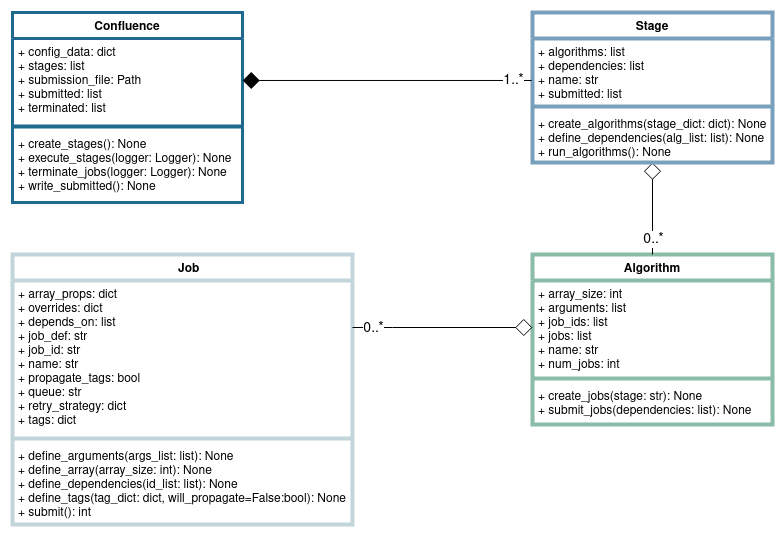

The diagram above was exported from draw.io. Its source (the exported page's mxGraphModel, read from the mxfile embedded in the PNG):
<mxGraphModel dx="1167" dy="625" grid="1" gridSize="10" guides="1" tooltips="1" connect="1" arrows="1" fold="1" page="1" pageScale="1" pageWidth="827" pageHeight="1169" math="0" shadow="0">
  <root>
    <mxCell id="WIyWlLk6GJQsqaUBKTNV-0" />
    <mxCell id="WIyWlLk6GJQsqaUBKTNV-1" parent="WIyWlLk6GJQsqaUBKTNV-0" />
    <mxCell id="1eSlfcdREaYaNRrV7-5r-5" value="Algorithm" style="swimlane;fontStyle=1;align=center;verticalAlign=top;childLayout=stackLayout;horizontal=1;startSize=26;horizontalStack=0;resizeParent=1;resizeParentMax=0;resizeLast=0;collapsible=1;marginBottom=0;strokeColor=#8abca7;strokeWidth=4;" vertex="1" parent="WIyWlLk6GJQsqaUBKTNV-1">
      <mxGeometry x="560" y="282" width="240" height="170" as="geometry" />
    </mxCell>
    <mxCell id="1eSlfcdREaYaNRrV7-5r-6" value="+ array_size: int&#10;+ arguments: list&#10;+ job_ids: list&#10;+ jobs: list&#10;+ name: str&#10;+ num_jobs: int&#10;" style="text;strokeColor=none;fillColor=none;align=left;verticalAlign=top;spacingLeft=4;spacingRight=4;overflow=hidden;rotatable=0;points=[[0,0.5],[1,0.5]];portConstraint=eastwest;" vertex="1" parent="1eSlfcdREaYaNRrV7-5r-5">
      <mxGeometry y="26" width="240" height="94" as="geometry" />
    </mxCell>
    <mxCell id="1eSlfcdREaYaNRrV7-5r-7" value="" style="line;strokeWidth=4;fillColor=none;align=left;verticalAlign=middle;spacingTop=-1;spacingLeft=3;spacingRight=3;rotatable=0;labelPosition=right;points=[];portConstraint=eastwest;strokeColor=#8ABCA7;" vertex="1" parent="1eSlfcdREaYaNRrV7-5r-5">
      <mxGeometry y="120" width="240" height="8" as="geometry" />
    </mxCell>
    <mxCell id="1eSlfcdREaYaNRrV7-5r-8" value="+ create_jobs(stage: str): None&#10;+ submit_jobs(dependencies: list): None" style="text;strokeColor=none;fillColor=none;align=left;verticalAlign=top;spacingLeft=4;spacingRight=4;overflow=hidden;rotatable=0;points=[[0,0.5],[1,0.5]];portConstraint=eastwest;" vertex="1" parent="1eSlfcdREaYaNRrV7-5r-5">
      <mxGeometry y="128" width="240" height="42" as="geometry" />
    </mxCell>
    <mxCell id="1eSlfcdREaYaNRrV7-5r-27" style="edgeStyle=orthogonalEdgeStyle;rounded=0;jumpSize=6;orthogonalLoop=1;jettySize=auto;html=1;entryX=0.5;entryY=0;entryDx=0;entryDy=0;fontSize=14;startArrow=diamond;startFill=0;endArrow=none;endFill=0;startSize=15;endSize=15;" edge="1" parent="WIyWlLk6GJQsqaUBKTNV-1" source="1eSlfcdREaYaNRrV7-5r-13" target="1eSlfcdREaYaNRrV7-5r-5">
      <mxGeometry relative="1" as="geometry" />
    </mxCell>
    <mxCell id="1eSlfcdREaYaNRrV7-5r-29" value="0..*" style="edgeLabel;html=1;align=center;verticalAlign=middle;resizable=0;points=[];fontSize=14;" vertex="1" connectable="0" parent="1eSlfcdREaYaNRrV7-5r-27">
      <mxGeometry x="0.6545" relative="1" as="geometry">
        <mxPoint as="offset" />
      </mxGeometry>
    </mxCell>
    <mxCell id="1eSlfcdREaYaNRrV7-5r-13" value="Stage" style="swimlane;fontStyle=1;align=center;verticalAlign=top;childLayout=stackLayout;horizontal=1;startSize=26;horizontalStack=0;resizeParent=1;resizeParentMax=0;resizeLast=0;collapsible=1;marginBottom=0;strokeColor=#789fbb;strokeWidth=4;" vertex="1" parent="WIyWlLk6GJQsqaUBKTNV-1">
      <mxGeometry x="560" y="40" width="240" height="150" as="geometry" />
    </mxCell>
    <mxCell id="1eSlfcdREaYaNRrV7-5r-14" value="+ algorithms: list&#10;+ dependencies: list&#10;+ name: str&#10;+ submitted: list&#10;" style="text;strokeColor=none;fillColor=none;align=left;verticalAlign=top;spacingLeft=4;spacingRight=4;overflow=hidden;rotatable=0;points=[[0,0.5],[1,0.5]];portConstraint=eastwest;" vertex="1" parent="1eSlfcdREaYaNRrV7-5r-13">
      <mxGeometry y="26" width="240" height="64" as="geometry" />
    </mxCell>
    <mxCell id="1eSlfcdREaYaNRrV7-5r-15" value="" style="line;strokeWidth=4;fillColor=none;align=left;verticalAlign=middle;spacingTop=-1;spacingLeft=3;spacingRight=3;rotatable=0;labelPosition=right;points=[];portConstraint=eastwest;strokeColor=#789FBB;" vertex="1" parent="1eSlfcdREaYaNRrV7-5r-13">
      <mxGeometry y="90" width="240" height="8" as="geometry" />
    </mxCell>
    <mxCell id="1eSlfcdREaYaNRrV7-5r-16" value="+ create_algorithms(stage_dict: dict): None&#10;+ define_dependencies(alg_list: list): None&#10;+ run_algorithms(): None&#10;" style="text;strokeColor=none;fillColor=none;align=left;verticalAlign=top;spacingLeft=4;spacingRight=4;overflow=hidden;rotatable=0;points=[[0,0.5],[1,0.5]];portConstraint=eastwest;" vertex="1" parent="1eSlfcdREaYaNRrV7-5r-13">
      <mxGeometry y="98" width="240" height="52" as="geometry" />
    </mxCell>
    <mxCell id="1eSlfcdREaYaNRrV7-5r-19" value="Confluence" style="swimlane;fontStyle=1;align=center;verticalAlign=top;childLayout=stackLayout;horizontal=1;startSize=26;horizontalStack=0;resizeParent=1;resizeParentMax=0;resizeLast=0;collapsible=1;marginBottom=0;strokeColor=#1E698D;strokeWidth=3;" vertex="1" parent="WIyWlLk6GJQsqaUBKTNV-1">
      <mxGeometry x="40" y="40" width="230" height="190" as="geometry" />
    </mxCell>
    <mxCell id="1eSlfcdREaYaNRrV7-5r-20" value="+ config_data: dict&#10;+ stages: list&#10;+ submission_file: Path&#10;+ submitted: list&#10;+ terminated: list&#10;" style="text;strokeColor=none;fillColor=none;align=left;verticalAlign=top;spacingLeft=4;spacingRight=4;overflow=hidden;rotatable=0;points=[[0,0.5],[1,0.5]];portConstraint=eastwest;" vertex="1" parent="1eSlfcdREaYaNRrV7-5r-19">
      <mxGeometry y="26" width="230" height="84" as="geometry" />
    </mxCell>
    <mxCell id="1eSlfcdREaYaNRrV7-5r-21" value="" style="line;strokeWidth=4;fillColor=none;align=left;verticalAlign=middle;spacingTop=-1;spacingLeft=3;spacingRight=3;rotatable=0;labelPosition=right;points=[];portConstraint=eastwest;strokeColor=#1E698D;" vertex="1" parent="1eSlfcdREaYaNRrV7-5r-19">
      <mxGeometry y="110" width="230" height="8" as="geometry" />
    </mxCell>
    <mxCell id="1eSlfcdREaYaNRrV7-5r-22" value="+ create_stages(): None&#10;+ execute_stages(logger: Logger): None&#10;+ terminate_jobs(logger: Logger): None&#10;+ write_submitted(): None" style="text;strokeColor=none;fillColor=none;align=left;verticalAlign=top;spacingLeft=4;spacingRight=4;overflow=hidden;rotatable=0;points=[[0,0.5],[1,0.5]];portConstraint=eastwest;" vertex="1" parent="1eSlfcdREaYaNRrV7-5r-19">
      <mxGeometry y="118" width="230" height="72" as="geometry" />
    </mxCell>
    <mxCell id="1eSlfcdREaYaNRrV7-5r-23" style="edgeStyle=orthogonalEdgeStyle;rounded=0;jumpSize=6;orthogonalLoop=1;jettySize=auto;html=1;entryX=-0.003;entryY=0.656;entryDx=0;entryDy=0;entryPerimeter=0;fontSize=14;startArrow=diamond;startFill=1;endArrow=none;endFill=0;startSize=15;endSize=15;" edge="1" parent="WIyWlLk6GJQsqaUBKTNV-1" source="1eSlfcdREaYaNRrV7-5r-20" target="1eSlfcdREaYaNRrV7-5r-14">
      <mxGeometry relative="1" as="geometry" />
    </mxCell>
    <mxCell id="1eSlfcdREaYaNRrV7-5r-24" value="1..*" style="edgeLabel;html=1;align=center;verticalAlign=middle;resizable=0;points=[];fontSize=14;" vertex="1" connectable="0" parent="1eSlfcdREaYaNRrV7-5r-23">
      <mxGeometry x="0.7757" y="4" relative="1" as="geometry">
        <mxPoint x="13" y="4" as="offset" />
      </mxGeometry>
    </mxCell>
    <mxCell id="1eSlfcdREaYaNRrV7-5r-0" value="    Job" style="swimlane;fontStyle=1;align=center;verticalAlign=top;childLayout=stackLayout;horizontal=1;startSize=26;horizontalStack=0;resizeParent=1;resizeParentMax=0;resizeLast=0;collapsible=1;marginBottom=0;strokeColor=#c2d5db;strokeWidth=4;" vertex="1" parent="WIyWlLk6GJQsqaUBKTNV-1">
      <mxGeometry x="40" y="282" width="340" height="270" as="geometry" />
    </mxCell>
    <mxCell id="1eSlfcdREaYaNRrV7-5r-1" value="+ array_props: dict&#10;+ overrides: dict&#10;+ depends_on: list&#10;+ job_def: str&#10;+ job_id: str&#10;+ name: str&#10;+ propagate_tags: bool&#10;+ queue: str&#10;+ retry_strategy: dict&#10;+ tags: dict" style="text;strokeColor=none;fillColor=none;align=left;verticalAlign=top;spacingLeft=4;spacingRight=4;overflow=hidden;rotatable=0;points=[[0,0.5],[1,0.5]];portConstraint=eastwest;" vertex="1" parent="1eSlfcdREaYaNRrV7-5r-0">
      <mxGeometry y="26" width="340" height="154" as="geometry" />
    </mxCell>
    <mxCell id="1eSlfcdREaYaNRrV7-5r-2" value="" style="line;strokeWidth=4;fillColor=none;align=left;verticalAlign=middle;spacingTop=-1;spacingLeft=3;spacingRight=3;rotatable=0;labelPosition=right;points=[];portConstraint=eastwest;strokeColor=#C2D5DB;" vertex="1" parent="1eSlfcdREaYaNRrV7-5r-0">
      <mxGeometry y="180" width="340" height="8" as="geometry" />
    </mxCell>
    <mxCell id="1eSlfcdREaYaNRrV7-5r-3" value="+ define_arguments(args_list: list): None&#10;+ define_array(array_size: int): None&#10;+ define_dependencies(id_list: list): None&#10;+ define_tags(tag_dict: dict, will_propagate=False:bool): None&#10;+ submit(): int&#10;" style="text;strokeColor=none;fillColor=none;align=left;verticalAlign=top;spacingLeft=4;spacingRight=4;overflow=hidden;rotatable=0;points=[[0,0.5],[1,0.5]];portConstraint=eastwest;strokeWidth=4;" vertex="1" parent="1eSlfcdREaYaNRrV7-5r-0">
      <mxGeometry y="188" width="340" height="82" as="geometry" />
    </mxCell>
    <mxCell id="1eSlfcdREaYaNRrV7-5r-31" style="edgeStyle=orthogonalEdgeStyle;rounded=0;jumpSize=6;orthogonalLoop=1;jettySize=auto;html=1;fontSize=14;startArrow=diamond;startFill=0;endArrow=none;endFill=0;startSize=15;endSize=15;" edge="1" parent="WIyWlLk6GJQsqaUBKTNV-1" source="1eSlfcdREaYaNRrV7-5r-6" target="1eSlfcdREaYaNRrV7-5r-1">
      <mxGeometry relative="1" as="geometry">
        <Array as="points">
          <mxPoint x="420" y="355" />
          <mxPoint x="420" y="355" />
        </Array>
      </mxGeometry>
    </mxCell>
    <mxCell id="1eSlfcdREaYaNRrV7-5r-32" value="0..*" style="edgeLabel;html=1;align=center;verticalAlign=middle;resizable=0;points=[];fontSize=14;" vertex="1" connectable="0" parent="1eSlfcdREaYaNRrV7-5r-31">
      <mxGeometry x="0.6222" y="2" relative="1" as="geometry">
        <mxPoint x="-14" y="-2" as="offset" />
      </mxGeometry>
    </mxCell>
  </root>
</mxGraphModel>